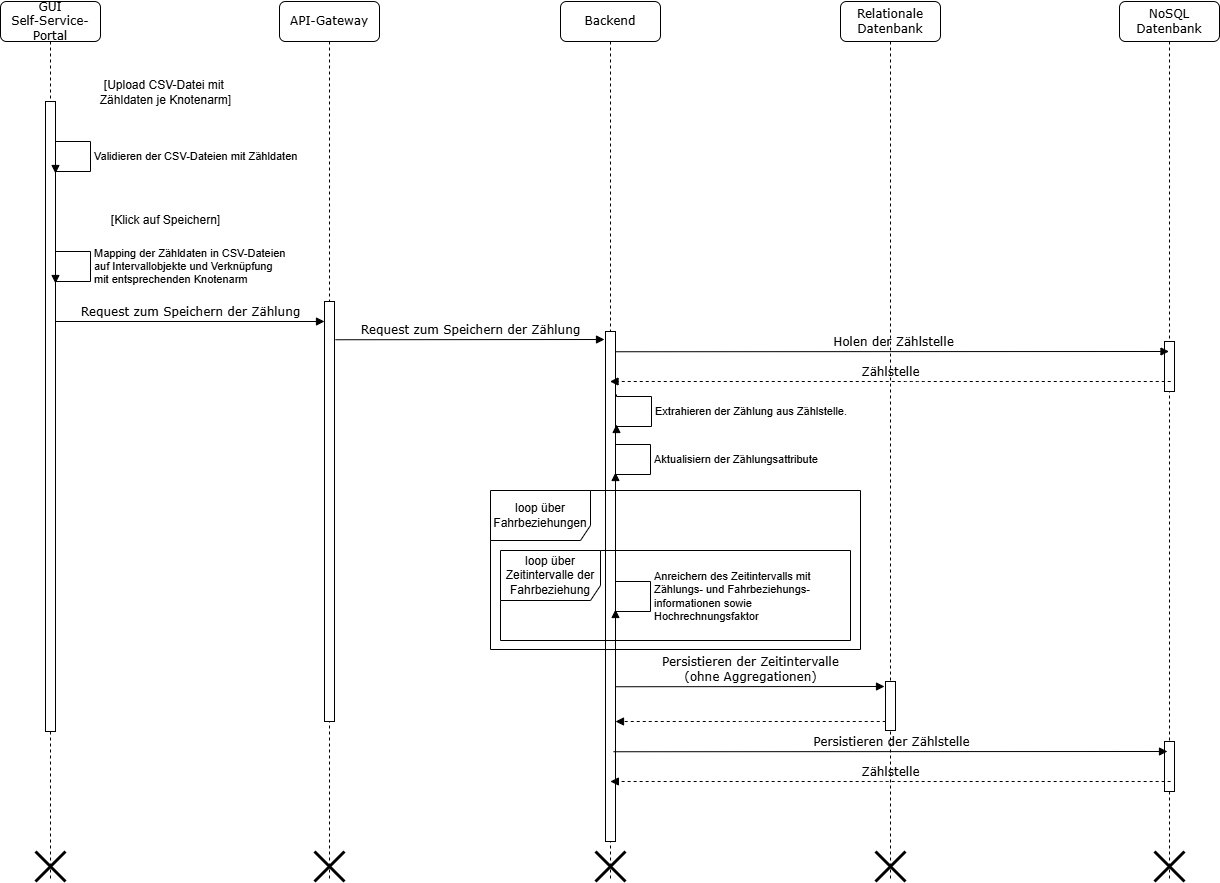

The diagram above was exported from draw.io. Its source (the exported page's mxGraphModel, read from the mxfile embedded in the PNG):
<mxGraphModel dx="1042" dy="770" grid="1" gridSize="10" guides="1" tooltips="1" connect="1" arrows="1" fold="1" page="1" pageScale="1" pageWidth="827" pageHeight="1169" math="0" shadow="0">
  <root>
    <mxCell id="0" />
    <mxCell id="1" parent="0" />
    <mxCell id="ue7t5pKXN6XHKBtUqyQd-2" value="API-Gateway" style="shape=umlLifeline;perimeter=lifelinePerimeter;whiteSpace=wrap;html=1;container=1;collapsible=0;recursiveResize=0;outlineConnect=0;rounded=1;shadow=0;comic=0;labelBackgroundColor=none;strokeWidth=1;fontFamily=Verdana;fontSize=12;align=center;" parent="1" vertex="1">
      <mxGeometry x="389" y="80" width="100" height="880" as="geometry" />
    </mxCell>
    <mxCell id="ue7t5pKXN6XHKBtUqyQd-3" value="" style="html=1;points=[];perimeter=orthogonalPerimeter;rounded=0;shadow=0;comic=0;labelBackgroundColor=none;strokeWidth=1;fontFamily=Verdana;fontSize=12;align=center;" parent="ue7t5pKXN6XHKBtUqyQd-2" vertex="1">
      <mxGeometry x="45" y="300" width="10" height="420" as="geometry" />
    </mxCell>
    <mxCell id="ue7t5pKXN6XHKBtUqyQd-148" value="" style="shape=umlDestroy;whiteSpace=wrap;html=1;strokeWidth=3;targetShapes=umlLifeline;" parent="ue7t5pKXN6XHKBtUqyQd-2" vertex="1">
      <mxGeometry x="35" y="850" width="30" height="30" as="geometry" />
    </mxCell>
    <mxCell id="ue7t5pKXN6XHKBtUqyQd-4" value="Backend" style="shape=umlLifeline;perimeter=lifelinePerimeter;whiteSpace=wrap;html=1;container=1;collapsible=0;recursiveResize=0;outlineConnect=0;rounded=1;shadow=0;comic=0;labelBackgroundColor=none;strokeWidth=1;fontFamily=Verdana;fontSize=12;align=center;" parent="1" vertex="1">
      <mxGeometry x="670" y="80" width="100" height="880" as="geometry" />
    </mxCell>
    <mxCell id="ue7t5pKXN6XHKBtUqyQd-5" value="" style="html=1;points=[];perimeter=orthogonalPerimeter;rounded=0;shadow=0;comic=0;labelBackgroundColor=none;strokeWidth=1;fontFamily=Verdana;fontSize=12;align=center;" parent="ue7t5pKXN6XHKBtUqyQd-4" vertex="1">
      <mxGeometry x="45" y="330" width="10" height="510" as="geometry" />
    </mxCell>
    <mxCell id="ue7t5pKXN6XHKBtUqyQd-142" value="Aktualisiern der Zählungsattribute" style="html=1;align=left;spacingLeft=2;endArrow=block;rounded=0;edgeStyle=orthogonalEdgeStyle;curved=0;rounded=0;" parent="ue7t5pKXN6XHKBtUqyQd-4" edge="1">
      <mxGeometry relative="1" as="geometry">
        <mxPoint x="55" y="441" as="sourcePoint" />
        <Array as="points">
          <mxPoint x="90" y="443" />
          <mxPoint x="90" y="473" />
        </Array>
        <mxPoint x="55" y="471" as="targetPoint" />
        <mxPoint as="offset" />
      </mxGeometry>
    </mxCell>
    <mxCell id="ue7t5pKXN6XHKBtUqyQd-149" value="" style="shape=umlDestroy;whiteSpace=wrap;html=1;strokeWidth=3;targetShapes=umlLifeline;" parent="ue7t5pKXN6XHKBtUqyQd-4" vertex="1">
      <mxGeometry x="35" y="850" width="30" height="30" as="geometry" />
    </mxCell>
    <mxCell id="C24M_OVeLERZAelbrTyf-5" value="Anreichern des Zeitintervalls mit&lt;div&gt;&lt;div&gt;Zählungs- und Fahrbeziehungs-&lt;/div&gt;&lt;/div&gt;&lt;div&gt;informationen sowie&amp;nbsp;&lt;/div&gt;&lt;div&gt;Hochrechnungsfaktor&lt;/div&gt;" style="html=1;align=left;spacingLeft=2;endArrow=block;rounded=0;edgeStyle=orthogonalEdgeStyle;curved=0;rounded=0;" parent="ue7t5pKXN6XHKBtUqyQd-4" edge="1">
      <mxGeometry relative="1" as="geometry">
        <mxPoint x="55" y="578" as="sourcePoint" />
        <Array as="points">
          <mxPoint x="90" y="580" />
          <mxPoint x="90" y="610" />
        </Array>
        <mxPoint x="55" y="608" as="targetPoint" />
        <mxPoint as="offset" />
      </mxGeometry>
    </mxCell>
    <mxCell id="C24M_OVeLERZAelbrTyf-13" value="Persistieren der Zeitintervalle&lt;div&gt;(ohne Aggregationen)&lt;/div&gt;" style="html=1;verticalAlign=bottom;endArrow=block;entryX=0;entryY=0;labelBackgroundColor=none;fontFamily=Verdana;fontSize=12;edgeStyle=elbowEdgeStyle;elbow=vertical;" parent="ue7t5pKXN6XHKBtUqyQd-4" edge="1">
      <mxGeometry x="0.0037" relative="1" as="geometry">
        <mxPoint x="55" y="685.25" as="sourcePoint" />
        <mxPoint as="offset" />
        <mxPoint x="324" y="685.25" as="targetPoint" />
      </mxGeometry>
    </mxCell>
    <mxCell id="ue7t5pKXN6XHKBtUqyQd-7" value="Relationale&lt;div&gt;Datenbank&lt;/div&gt;" style="shape=umlLifeline;perimeter=lifelinePerimeter;whiteSpace=wrap;html=1;container=1;collapsible=0;recursiveResize=0;outlineConnect=0;rounded=1;shadow=0;comic=0;labelBackgroundColor=none;strokeWidth=1;fontFamily=Verdana;fontSize=12;align=center;" parent="1" vertex="1">
      <mxGeometry x="950" y="80" width="100" height="880" as="geometry" />
    </mxCell>
    <mxCell id="ue7t5pKXN6XHKBtUqyQd-150" value="" style="shape=umlDestroy;whiteSpace=wrap;html=1;strokeWidth=3;targetShapes=umlLifeline;" parent="ue7t5pKXN6XHKBtUqyQd-7" vertex="1">
      <mxGeometry x="35" y="850" width="30" height="30" as="geometry" />
    </mxCell>
    <mxCell id="ue7t5pKXN6XHKBtUqyQd-137" value="" style="html=1;points=[];perimeter=orthogonalPerimeter;rounded=0;shadow=0;comic=0;labelBackgroundColor=none;strokeWidth=1;fontFamily=Verdana;fontSize=12;align=center;" parent="ue7t5pKXN6XHKBtUqyQd-7" vertex="1">
      <mxGeometry x="45" y="680" width="10" height="49" as="geometry" />
    </mxCell>
    <mxCell id="ue7t5pKXN6XHKBtUqyQd-8" value="GUI&lt;div&gt;Self-Service-Portal&lt;/div&gt;" style="shape=umlLifeline;perimeter=lifelinePerimeter;whiteSpace=wrap;html=1;container=1;collapsible=0;recursiveResize=0;outlineConnect=0;rounded=1;shadow=0;comic=0;labelBackgroundColor=none;strokeWidth=1;fontFamily=Verdana;fontSize=12;align=center;" parent="1" vertex="1">
      <mxGeometry x="110" y="80" width="100" height="880" as="geometry" />
    </mxCell>
    <mxCell id="ue7t5pKXN6XHKBtUqyQd-10" value="" style="html=1;points=[];perimeter=orthogonalPerimeter;rounded=0;shadow=0;comic=0;labelBackgroundColor=none;strokeWidth=1;fontFamily=Verdana;fontSize=12;align=center;" parent="ue7t5pKXN6XHKBtUqyQd-8" vertex="1">
      <mxGeometry x="45" y="100" width="10" height="630" as="geometry" />
    </mxCell>
    <mxCell id="ue7t5pKXN6XHKBtUqyQd-147" value="" style="shape=umlDestroy;whiteSpace=wrap;html=1;strokeWidth=3;targetShapes=umlLifeline;" parent="ue7t5pKXN6XHKBtUqyQd-8" vertex="1">
      <mxGeometry x="35" y="850" width="30" height="30" as="geometry" />
    </mxCell>
    <mxCell id="ue7t5pKXN6XHKBtUqyQd-141" value="Validieren der CSV-Dateien mit Zähldaten" style="html=1;align=left;spacingLeft=2;endArrow=block;rounded=0;edgeStyle=orthogonalEdgeStyle;curved=0;rounded=0;" parent="ue7t5pKXN6XHKBtUqyQd-8" edge="1">
      <mxGeometry relative="1" as="geometry">
        <mxPoint x="55" y="142" as="sourcePoint" />
        <Array as="points">
          <mxPoint x="90" y="140" />
          <mxPoint x="90" y="170" />
        </Array>
        <mxPoint x="55" y="172" as="targetPoint" />
        <mxPoint as="offset" />
      </mxGeometry>
    </mxCell>
    <mxCell id="C24M_OVeLERZAelbrTyf-2" value="Mapping der Zähldaten in CSV-Dateien&lt;div&gt;auf Intervallobjekte und Verknüpfung&lt;/div&gt;&lt;div&gt;mit entsprechenden Knotenarm&lt;/div&gt;" style="html=1;align=left;spacingLeft=2;endArrow=block;rounded=0;edgeStyle=orthogonalEdgeStyle;curved=0;rounded=0;" parent="ue7t5pKXN6XHKBtUqyQd-8" edge="1">
      <mxGeometry relative="1" as="geometry">
        <mxPoint x="55" y="252" as="sourcePoint" />
        <Array as="points">
          <mxPoint x="90" y="250" />
          <mxPoint x="90" y="280" />
        </Array>
        <mxPoint x="55" y="282" as="targetPoint" />
        <mxPoint as="offset" />
      </mxGeometry>
    </mxCell>
    <mxCell id="ue7t5pKXN6XHKBtUqyQd-61" value="[Upload CSV-Datei mit&amp;nbsp;&lt;div&gt;Zähldaten je Knotenarm]&lt;/div&gt;" style="text;html=1;strokeColor=none;fillColor=none;align=center;verticalAlign=middle;whiteSpace=wrap;rounded=0;" parent="1" vertex="1">
      <mxGeometry x="180" y="156" width="191" height="30" as="geometry" />
    </mxCell>
    <mxCell id="C24M_OVeLERZAelbrTyf-1" value="[Klick auf Speichern]" style="text;html=1;strokeColor=none;fillColor=none;align=center;verticalAlign=middle;whiteSpace=wrap;rounded=0;" parent="1" vertex="1">
      <mxGeometry x="180" y="284" width="191" height="30" as="geometry" />
    </mxCell>
    <mxCell id="C24M_OVeLERZAelbrTyf-3" value="Request zum Speichern der Zählung" style="html=1;verticalAlign=bottom;endArrow=block;entryX=0;entryY=0;labelBackgroundColor=none;fontFamily=Verdana;fontSize=12;edgeStyle=elbowEdgeStyle;elbow=vertical;" parent="1" edge="1">
      <mxGeometry x="0.0037" relative="1" as="geometry">
        <mxPoint x="165" y="400" as="sourcePoint" />
        <mxPoint as="offset" />
        <mxPoint x="434" y="400" as="targetPoint" />
      </mxGeometry>
    </mxCell>
    <mxCell id="C24M_OVeLERZAelbrTyf-4" value="Request zum Speichern der Zählung" style="html=1;verticalAlign=bottom;endArrow=block;entryX=0;entryY=0;labelBackgroundColor=none;fontFamily=Verdana;fontSize=12;edgeStyle=elbowEdgeStyle;elbow=vertical;" parent="1" edge="1">
      <mxGeometry x="0.0037" relative="1" as="geometry">
        <mxPoint x="445" y="418.25" as="sourcePoint" />
        <mxPoint as="offset" />
        <mxPoint x="714" y="418.25" as="targetPoint" />
      </mxGeometry>
    </mxCell>
    <mxCell id="C24M_OVeLERZAelbrTyf-6" value="loop über&lt;div&gt;Fahrbeziehungen&lt;/div&gt;" style="shape=umlFrame;whiteSpace=wrap;html=1;pointerEvents=0;width=100;height=50;" parent="1" vertex="1">
      <mxGeometry x="600" y="569" width="370" height="159" as="geometry" />
    </mxCell>
    <mxCell id="C24M_OVeLERZAelbrTyf-7" value="loop über&lt;div&gt;Zeitintervalle der Fahrbeziehung&lt;/div&gt;" style="shape=umlFrame;whiteSpace=wrap;html=1;pointerEvents=0;width=100;height=50;" parent="1" vertex="1">
      <mxGeometry x="610" y="629" width="350" height="90" as="geometry" />
    </mxCell>
    <mxCell id="C24M_OVeLERZAelbrTyf-12" value="" style="html=1;verticalAlign=bottom;endArrow=block;labelBackgroundColor=none;fontFamily=Verdana;fontSize=12;edgeStyle=elbowEdgeStyle;elbow=vertical;exitX=0.925;exitY=0.55;exitDx=0;exitDy=0;exitPerimeter=0;dashed=1;" parent="1" edge="1">
      <mxGeometry x="-0.0014" relative="1" as="geometry">
        <mxPoint x="995.25" y="800" as="sourcePoint" />
        <mxPoint as="offset" />
        <mxPoint x="725" y="800" as="targetPoint" />
      </mxGeometry>
    </mxCell>
    <mxCell id="C24M_OVeLERZAelbrTyf-14" value="NoSQL&lt;div&gt;Datenbank&lt;/div&gt;" style="shape=umlLifeline;perimeter=lifelinePerimeter;whiteSpace=wrap;html=1;container=1;collapsible=0;recursiveResize=0;outlineConnect=0;rounded=1;shadow=0;comic=0;labelBackgroundColor=none;strokeWidth=1;fontFamily=Verdana;fontSize=12;align=center;" parent="1" vertex="1">
      <mxGeometry x="1229" y="80" width="100" height="880" as="geometry" />
    </mxCell>
    <mxCell id="C24M_OVeLERZAelbrTyf-15" value="" style="shape=umlDestroy;whiteSpace=wrap;html=1;strokeWidth=3;targetShapes=umlLifeline;" parent="C24M_OVeLERZAelbrTyf-14" vertex="1">
      <mxGeometry x="35" y="850" width="30" height="30" as="geometry" />
    </mxCell>
    <mxCell id="C24M_OVeLERZAelbrTyf-17" value="" style="html=1;points=[];perimeter=orthogonalPerimeter;rounded=0;shadow=0;comic=0;labelBackgroundColor=none;strokeWidth=1;fontFamily=Verdana;fontSize=12;align=center;" parent="C24M_OVeLERZAelbrTyf-14" vertex="1">
      <mxGeometry x="45" y="740" width="10" height="50" as="geometry" />
    </mxCell>
    <mxCell id="C24M_OVeLERZAelbrTyf-18" value="" style="html=1;points=[];perimeter=orthogonalPerimeter;rounded=0;shadow=0;comic=0;labelBackgroundColor=none;strokeWidth=1;fontFamily=Verdana;fontSize=12;align=center;" parent="C24M_OVeLERZAelbrTyf-14" vertex="1">
      <mxGeometry x="45" y="340" width="10" height="50" as="geometry" />
    </mxCell>
    <mxCell id="C24M_OVeLERZAelbrTyf-19" value="Holen der Zählstelle" style="html=1;verticalAlign=bottom;endArrow=block;labelBackgroundColor=none;fontFamily=Verdana;fontSize=12;edgeStyle=elbowEdgeStyle;elbow=vertical;" parent="1" target="C24M_OVeLERZAelbrTyf-14" edge="1">
      <mxGeometry x="0.0037" relative="1" as="geometry">
        <mxPoint x="725" y="430.25" as="sourcePoint" />
        <mxPoint as="offset" />
        <mxPoint x="1250" y="430" as="targetPoint" />
      </mxGeometry>
    </mxCell>
    <mxCell id="C24M_OVeLERZAelbrTyf-20" value="Extrahieren der Zählung aus Zählstelle." style="html=1;align=left;spacingLeft=2;endArrow=block;rounded=0;edgeStyle=orthogonalEdgeStyle;curved=0;rounded=0;" parent="1" edge="1">
      <mxGeometry relative="1" as="geometry">
        <mxPoint x="726" y="473" as="sourcePoint" />
        <Array as="points">
          <mxPoint x="761" y="475" />
          <mxPoint x="761" y="505" />
        </Array>
        <mxPoint x="726" y="503" as="targetPoint" />
        <mxPoint as="offset" />
      </mxGeometry>
    </mxCell>
    <mxCell id="C24M_OVeLERZAelbrTyf-21" value="Zählstelle" style="html=1;verticalAlign=bottom;endArrow=block;labelBackgroundColor=none;fontFamily=Verdana;fontSize=12;edgeStyle=elbowEdgeStyle;elbow=vertical;exitX=0.925;exitY=0.55;exitDx=0;exitDy=0;exitPerimeter=0;dashed=1;" parent="1" target="ue7t5pKXN6XHKBtUqyQd-4" edge="1">
      <mxGeometry x="-0.0014" relative="1" as="geometry">
        <mxPoint x="1280.25" y="460" as="sourcePoint" />
        <mxPoint as="offset" />
        <mxPoint x="740" y="460" as="targetPoint" />
      </mxGeometry>
    </mxCell>
    <mxCell id="C24M_OVeLERZAelbrTyf-22" value="Persistieren der Zählstelle" style="html=1;verticalAlign=bottom;endArrow=block;labelBackgroundColor=none;fontFamily=Verdana;fontSize=12;edgeStyle=elbowEdgeStyle;elbow=vertical;" parent="1" edge="1">
      <mxGeometry x="0.0037" relative="1" as="geometry">
        <mxPoint x="723" y="830.25" as="sourcePoint" />
        <mxPoint as="offset" />
        <mxPoint x="1277" y="830" as="targetPoint" />
      </mxGeometry>
    </mxCell>
    <mxCell id="C24M_OVeLERZAelbrTyf-24" value="Zählstelle" style="html=1;verticalAlign=bottom;endArrow=block;labelBackgroundColor=none;fontFamily=Verdana;fontSize=12;edgeStyle=elbowEdgeStyle;elbow=vertical;exitX=0.925;exitY=0.55;exitDx=0;exitDy=0;exitPerimeter=0;dashed=1;" parent="1" edge="1">
      <mxGeometry x="-0.0014" relative="1" as="geometry">
        <mxPoint x="1280.13" y="860" as="sourcePoint" />
        <mxPoint as="offset" />
        <mxPoint x="719.88" y="860" as="targetPoint" />
      </mxGeometry>
    </mxCell>
  </root>
</mxGraphModel>